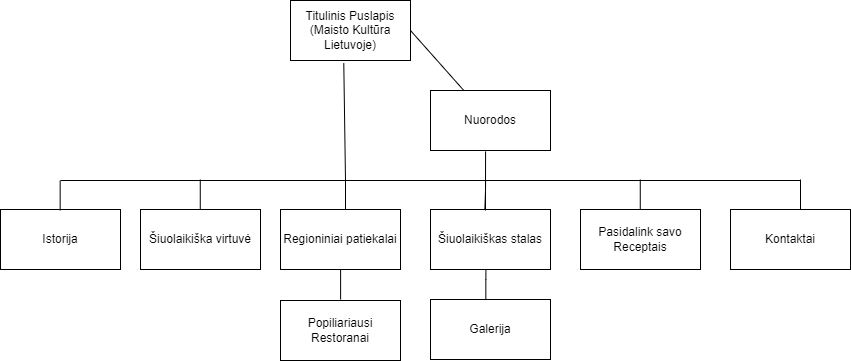

The diagram above was exported from draw.io. Its source (the exported page's mxGraphModel, read from the mxfile embedded in the PNG):
<mxGraphModel dx="1221" dy="638" grid="1" gridSize="10" guides="1" tooltips="1" connect="1" arrows="1" fold="1" page="1" pageScale="1" pageWidth="850" pageHeight="1100" math="0" shadow="0">
  <root>
    <mxCell id="0" />
    <mxCell id="1" parent="0" />
    <mxCell id="e7CXCpk0CdLlDjsl7-ml-2" value="Istorija" style="rounded=0;whiteSpace=wrap;html=1;" parent="1" vertex="1">
      <mxGeometry x="30" y="229" width="120" height="60" as="geometry" />
    </mxCell>
    <mxCell id="e7CXCpk0CdLlDjsl7-ml-3" value="Šiuolaikiška virtuvė" style="rounded=0;whiteSpace=wrap;html=1;" parent="1" vertex="1">
      <mxGeometry x="170" y="229" width="120" height="60" as="geometry" />
    </mxCell>
    <mxCell id="e7CXCpk0CdLlDjsl7-ml-4" value="Regioniniai patiekalai" style="rounded=0;whiteSpace=wrap;html=1;" parent="1" vertex="1">
      <mxGeometry x="310" y="229" width="120" height="60" as="geometry" />
    </mxCell>
    <mxCell id="e7CXCpk0CdLlDjsl7-ml-5" value="Šiuolaikiškas stalas" style="rounded=0;whiteSpace=wrap;html=1;" parent="1" vertex="1">
      <mxGeometry x="460" y="229" width="120" height="60" as="geometry" />
    </mxCell>
    <mxCell id="e7CXCpk0CdLlDjsl7-ml-6" value="Pasidalink savo Receptais" style="rounded=0;whiteSpace=wrap;html=1;" parent="1" vertex="1">
      <mxGeometry x="610" y="229" width="120" height="60" as="geometry" />
    </mxCell>
    <mxCell id="e7CXCpk0CdLlDjsl7-ml-8" value="Popiliariausi Restoranai" style="rounded=0;whiteSpace=wrap;html=1;" parent="1" vertex="1">
      <mxGeometry x="310" y="320" width="120" height="60" as="geometry" />
    </mxCell>
    <mxCell id="e7CXCpk0CdLlDjsl7-ml-9" value="Galerija" style="rounded=0;whiteSpace=wrap;html=1;" parent="1" vertex="1">
      <mxGeometry x="460" y="319" width="120" height="60" as="geometry" />
    </mxCell>
    <mxCell id="e7CXCpk0CdLlDjsl7-ml-14" value="Titulinis Puslapis&lt;br&gt;(Maisto Kultūra Lietuvoje)" style="rounded=0;whiteSpace=wrap;html=1;" parent="1" vertex="1">
      <mxGeometry x="320" y="20" width="120" height="60" as="geometry" />
    </mxCell>
    <mxCell id="e7CXCpk0CdLlDjsl7-ml-15" value="" style="endArrow=none;html=1;rounded=0;entryX=0.444;entryY=1.043;entryDx=0;entryDy=0;entryPerimeter=0;" parent="1" target="e7CXCpk0CdLlDjsl7-ml-14" edge="1">
      <mxGeometry width="50" height="50" relative="1" as="geometry">
        <mxPoint x="375" y="200" as="sourcePoint" />
        <mxPoint x="375" y="170" as="targetPoint" />
      </mxGeometry>
    </mxCell>
    <mxCell id="e7CXCpk0CdLlDjsl7-ml-16" value="" style="endArrow=none;html=1;rounded=0;" parent="1" edge="1">
      <mxGeometry width="50" height="50" relative="1" as="geometry">
        <mxPoint x="830" y="200" as="sourcePoint" />
        <mxPoint x="90" y="200" as="targetPoint" />
      </mxGeometry>
    </mxCell>
    <mxCell id="e7CXCpk0CdLlDjsl7-ml-17" value="" style="endArrow=none;html=1;rounded=0;" parent="1" edge="1">
      <mxGeometry width="50" height="50" relative="1" as="geometry">
        <mxPoint x="89.66000000000003" y="230" as="sourcePoint" />
        <mxPoint x="89.66000000000003" y="200" as="targetPoint" />
      </mxGeometry>
    </mxCell>
    <mxCell id="e7CXCpk0CdLlDjsl7-ml-18" value="" style="endArrow=none;html=1;rounded=0;" parent="1" edge="1">
      <mxGeometry width="50" height="50" relative="1" as="geometry">
        <mxPoint x="229.76" y="229" as="sourcePoint" />
        <mxPoint x="229.76" y="199" as="targetPoint" />
      </mxGeometry>
    </mxCell>
    <mxCell id="e7CXCpk0CdLlDjsl7-ml-23" value="" style="endArrow=none;html=1;rounded=0;" parent="1" edge="1">
      <mxGeometry width="50" height="50" relative="1" as="geometry">
        <mxPoint x="375" y="229" as="sourcePoint" />
        <mxPoint x="375" y="199" as="targetPoint" />
      </mxGeometry>
    </mxCell>
    <mxCell id="e7CXCpk0CdLlDjsl7-ml-24" value="" style="endArrow=none;html=1;rounded=0;exitX=0.453;exitY=0;exitDx=0;exitDy=0;exitPerimeter=0;" parent="1" source="e7CXCpk0CdLlDjsl7-ml-5" edge="1">
      <mxGeometry width="50" height="50" relative="1" as="geometry">
        <mxPoint x="520" y="220" as="sourcePoint" />
        <mxPoint x="515.1" y="200" as="targetPoint" />
        <Array as="points">
          <mxPoint x="515" y="210" />
        </Array>
      </mxGeometry>
    </mxCell>
    <mxCell id="e7CXCpk0CdLlDjsl7-ml-25" value="" style="endArrow=none;html=1;rounded=0;entryX=0.459;entryY=1.016;entryDx=0;entryDy=0;entryPerimeter=0;" parent="1" target="o8QGqNQ9r_wJ2lzlCd2H-1" edge="1">
      <mxGeometry width="50" height="50" relative="1" as="geometry">
        <mxPoint x="515" y="230" as="sourcePoint" />
        <mxPoint x="515.1" y="200" as="targetPoint" />
        <Array as="points">
          <mxPoint x="515" y="210" />
        </Array>
      </mxGeometry>
    </mxCell>
    <mxCell id="e7CXCpk0CdLlDjsl7-ml-26" value="" style="endArrow=none;html=1;rounded=0;" parent="1" edge="1">
      <mxGeometry width="50" height="50" relative="1" as="geometry">
        <mxPoint x="669.76" y="229" as="sourcePoint" />
        <mxPoint x="669.76" y="199" as="targetPoint" />
      </mxGeometry>
    </mxCell>
    <mxCell id="e7CXCpk0CdLlDjsl7-ml-32" value="Kontaktai" style="rounded=0;whiteSpace=wrap;html=1;" parent="1" vertex="1">
      <mxGeometry x="760" y="229" width="120" height="60" as="geometry" />
    </mxCell>
    <mxCell id="e7CXCpk0CdLlDjsl7-ml-33" value="" style="endArrow=none;html=1;rounded=0;" parent="1" edge="1">
      <mxGeometry width="50" height="50" relative="1" as="geometry">
        <mxPoint x="830" y="229" as="sourcePoint" />
        <mxPoint x="830" y="199" as="targetPoint" />
      </mxGeometry>
    </mxCell>
    <mxCell id="e7CXCpk0CdLlDjsl7-ml-35" value="" style="endArrow=none;html=1;rounded=0;" parent="1" edge="1">
      <mxGeometry width="50" height="50" relative="1" as="geometry">
        <mxPoint x="370.1" y="319" as="sourcePoint" />
        <mxPoint x="370.1" y="289" as="targetPoint" />
      </mxGeometry>
    </mxCell>
    <mxCell id="e7CXCpk0CdLlDjsl7-ml-36" value="" style="endArrow=none;html=1;rounded=0;" parent="1" edge="1">
      <mxGeometry width="50" height="50" relative="1" as="geometry">
        <mxPoint x="515.34" y="319" as="sourcePoint" />
        <mxPoint x="515.44" y="289" as="targetPoint" />
        <Array as="points">
          <mxPoint x="515.34" y="299" />
        </Array>
      </mxGeometry>
    </mxCell>
    <mxCell id="o8QGqNQ9r_wJ2lzlCd2H-1" value="Nuorodos" style="rounded=0;whiteSpace=wrap;html=1;" parent="1" vertex="1">
      <mxGeometry x="460" y="110" width="120" height="60" as="geometry" />
    </mxCell>
    <mxCell id="o8QGqNQ9r_wJ2lzlCd2H-3" value="" style="endArrow=none;html=1;rounded=0;entryX=1;entryY=0.5;entryDx=0;entryDy=0;" parent="1" source="o8QGqNQ9r_wJ2lzlCd2H-1" target="e7CXCpk0CdLlDjsl7-ml-14" edge="1">
      <mxGeometry width="50" height="50" relative="1" as="geometry">
        <mxPoint x="385" y="210" as="sourcePoint" />
        <mxPoint x="385" y="180" as="targetPoint" />
      </mxGeometry>
    </mxCell>
  </root>
</mxGraphModel>